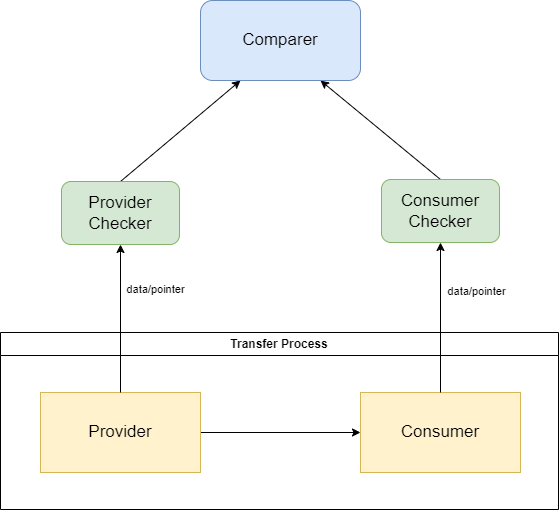

The diagram above was exported from draw.io. Its source (the exported page's mxGraphModel, read from the mxfile embedded in the PNG):
<mxGraphModel dx="1440" dy="927" grid="0" gridSize="10" guides="1" tooltips="1" connect="1" arrows="1" fold="1" page="0" pageScale="1" pageWidth="850" pageHeight="1100" background="#ffffff" math="0" shadow="0">
  <root>
    <mxCell id="0" />
    <mxCell id="1" parent="0" />
    <mxCell id="3" style="edgeStyle=none;curved=1;rounded=0;orthogonalLoop=1;jettySize=auto;html=1;exitX=1;exitY=0.5;exitDx=0;exitDy=0;entryX=0;entryY=0.5;entryDx=0;entryDy=0;endArrow=classic;sourcePerimeterSpacing=8;targetPerimeterSpacing=8;endFill=1;" parent="1" source="4" target="5" edge="1">
      <mxGeometry relative="1" as="geometry" />
    </mxCell>
    <mxCell id="4" value="Provider" style="rounded=0;whiteSpace=wrap;html=1;fillColor=#fff2cc;strokeColor=#d6b656;glass=0;fontSize=17;" parent="1" vertex="1">
      <mxGeometry x="202" y="433" width="160" height="80" as="geometry" />
    </mxCell>
    <mxCell id="5" value="Consumer" style="rounded=0;whiteSpace=wrap;html=1;fillColor=#fff2cc;strokeColor=#d6b656;glass=0;fontSize=17;" parent="1" vertex="1">
      <mxGeometry x="522" y="433" width="160" height="80" as="geometry" />
    </mxCell>
    <mxCell id="7" value="Transfer Process" style="swimlane;whiteSpace=wrap;html=1;" parent="1" vertex="1">
      <mxGeometry x="162" y="373" width="558" height="177" as="geometry" />
    </mxCell>
    <mxCell id="26" style="edgeStyle=none;curved=1;rounded=0;orthogonalLoop=1;jettySize=auto;html=1;exitX=0.5;exitY=0;exitDx=0;exitDy=0;entryX=0.75;entryY=1;entryDx=0;entryDy=0;endArrow=classic;sourcePerimeterSpacing=8;targetPerimeterSpacing=8;endFill=1;" edge="1" parent="1" source="15" target="24">
      <mxGeometry relative="1" as="geometry" />
    </mxCell>
    <mxCell id="15" value="Consumer&lt;br&gt;Checker" style="rounded=1;whiteSpace=wrap;html=1;fillColor=#d5e8d4;strokeColor=#82b366;fontSize=17;" parent="1" vertex="1">
      <mxGeometry x="543" y="220" width="118" height="63" as="geometry" />
    </mxCell>
    <mxCell id="20" value="data/pointer" style="edgeStyle=none;curved=1;rounded=0;orthogonalLoop=1;jettySize=auto;html=1;exitX=0.5;exitY=0;exitDx=0;exitDy=0;entryX=0.5;entryY=1;entryDx=0;entryDy=0;endArrow=classic;sourcePerimeterSpacing=8;targetPerimeterSpacing=8;endFill=1;" parent="1" source="5" target="15" edge="1">
      <mxGeometry x="0.3467" y="-36" relative="1" as="geometry">
        <mxPoint x="521" y="219" as="sourcePoint" />
        <mxPoint as="offset" />
      </mxGeometry>
    </mxCell>
    <mxCell id="25" style="edgeStyle=none;curved=1;rounded=0;orthogonalLoop=1;jettySize=auto;html=1;exitX=0.5;exitY=0;exitDx=0;exitDy=0;entryX=0.25;entryY=1;entryDx=0;entryDy=0;endArrow=classic;sourcePerimeterSpacing=8;targetPerimeterSpacing=8;endFill=1;" edge="1" parent="1" source="22" target="24">
      <mxGeometry relative="1" as="geometry" />
    </mxCell>
    <mxCell id="22" value="Provider&lt;br&gt;Checker" style="rounded=1;whiteSpace=wrap;html=1;fillColor=#d5e8d4;strokeColor=#82b366;fontSize=17;" vertex="1" parent="1">
      <mxGeometry x="223" y="222" width="118" height="63" as="geometry" />
    </mxCell>
    <mxCell id="23" value="data/pointer" style="edgeStyle=none;curved=1;rounded=0;orthogonalLoop=1;jettySize=auto;html=1;entryX=0.5;entryY=1;entryDx=0;entryDy=0;endArrow=classic;sourcePerimeterSpacing=8;targetPerimeterSpacing=8;endFill=1;exitX=0.5;exitY=0;exitDx=0;exitDy=0;" edge="1" parent="1" target="22" source="4">
      <mxGeometry x="0.3919" y="-35" relative="1" as="geometry">
        <mxPoint x="292" y="405" as="sourcePoint" />
        <mxPoint as="offset" />
      </mxGeometry>
    </mxCell>
    <mxCell id="24" value="Comparer" style="rounded=1;whiteSpace=wrap;html=1;fillColor=#dae8fc;strokeColor=#6c8ebf;fontSize=17;" vertex="1" parent="1">
      <mxGeometry x="362" y="41" width="160" height="80" as="geometry" />
    </mxCell>
  </root>
</mxGraphModel>